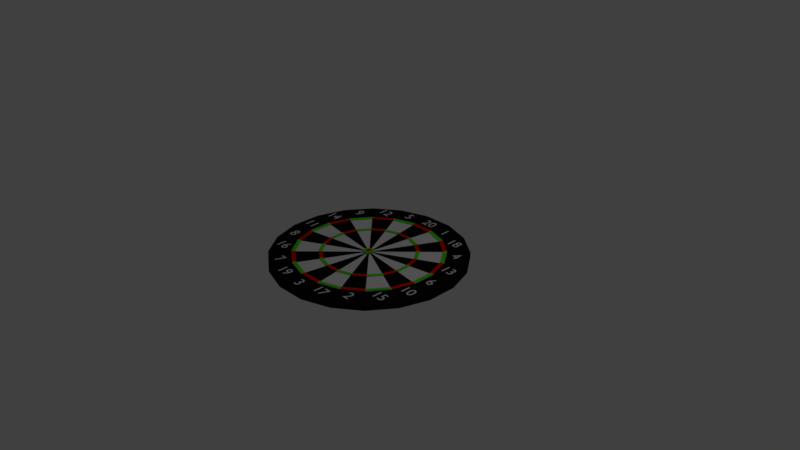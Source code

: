 # Source: Dartboard.blend  (saved by Blender 2.79.0; exported with 4.5.12 LTS)
import bpy
from mathutils import Matrix  # noqa: F401  (used for matrix-valued properties, if any)

bpy.ops.wm.read_factory_settings(use_empty=True)
scene = bpy.context.scene
scene.name = 'Scene'

# ---- collections
col_collection_1 = bpy.data.collections.new('Collection 1'); scene.collection.children.link(col_collection_1)

# ---- materials (node trees are filled in below, after node groups)
mat_black = bpy.data.materials.new('Black')
mat_black.alpha_threshold = 0.0
mat_black.use_transparent_shadow = False
mat_black.diffuse_color = (0.005, 0.005, 0.005, 1.0)
mat_black.roughness = 0.5
mat_white = bpy.data.materials.new('White')
mat_white.alpha_threshold = 0.0
mat_white.use_transparent_shadow = False
mat_white.roughness = 0.5
mat_green = bpy.data.materials.new('Green')
mat_green.alpha_threshold = 0.0
mat_green.use_transparent_shadow = False
mat_green.diffuse_color = (0.07323, 0.8, 0.0, 1.0)
mat_green.roughness = 0.5
mat_red = bpy.data.materials.new('Red')
mat_red.alpha_threshold = 0.0
mat_red.use_transparent_shadow = False
mat_red.diffuse_color = (0.8, 0.004013, 0.0, 1.0)
mat_red.roughness = 0.5

# ---- material node trees

# ---- world
world_world = bpy.data.worlds.new('World'); scene.world = world_world
world_world.color = (0.05088, 0.05088, 0.05088)
world_world.use_sun_shadow = False
world_world.sun_shadow_jitter_overblur = 0.0
world_world.cycles.sampling_method = 'MANUAL'

# ---- cameras
cam_camera = bpy.data.cameras.new('Camera')
cam_camera.clip_end = 100.0
cam_camera.lens = 35.0
cam_camera.sensor_width = 32.0
cam_camera.sensor_height = 18.0
cam_camera.ortho_scale = 7.314
cam_camera.dof.focus_distance = 0.0
cam_camera.dof.aperture_fstop = 128.0

# ---- lights
light_lamp = bpy.data.lights.new('Lamp', 'POINT')
light_lamp.transmission_factor = 0.0
light_lamp.cutoff_distance = 30.0
light_lamp.energy = 100.0
light_lamp.shadow_buffer_clip_start = 1.001
light_lamp.shadow_soft_size = 0.1
light_lamp.shadow_maximum_resolution = 0.006
light_lamp.use_absolute_resolution = True

# ---- meshes
me_base = bpy.data.meshes.new('Base')
me_base.from_pydata([(0.0, 0.0, -0.05), (0.0, 0.0, 0.05), (0.0, 1.0, -0.05), (0.0, 1.0, 0.05), (0.309, 0.9511, -0.05), (0.309, 0.9511, 0.05), (0.5878, 0.809, -0.05), (0.5878, 0.809, 0.05), (0.809, 0.5878, -0.05), (0.809, 0.5878, 0.05), (0.9511, 0.309, -0.05), (0.9511, 0.309, 0.05), (1.0, -4.371e-08, -0.05), (1.0, -4.371e-08, 0.05), (0.9511, -0.309, -0.05), (0.9511, -0.309, 0.05), (0.809, -0.5878, -0.05), (0.809, -0.5878, 0.05), (0.5878, -0.809, -0.05), (0.5878, -0.809, 0.05), (0.309, -0.9511, -0.05), (0.309, -0.9511, 0.05), (-3.258e-07, -1.0, -0.05), (-3.258e-07, -1.0, 0.05), (-0.309, -0.9511, -0.05), (-0.309, -0.9511, 0.05), (-0.5878, -0.809, -0.05), (-0.5878, -0.809, 0.05), (-0.809, -0.5878, -0.05), (-0.809, -0.5878, 0.05), (-0.9511, -0.309, -0.05), (-0.9511, -0.309, 0.05), (-1.0, 9.656e-07, -0.05), (-1.0, 9.656e-07, 0.05), (-0.9511, 0.309, -0.05), (-0.9511, 0.309, 0.05), (-0.809, 0.5878, -0.05), (-0.809, 0.5878, 0.05), (-0.5878, 0.809, -0.05), (-0.5878, 0.809, 0.05), (-0.309, 0.9511, -0.05), (-0.309, 0.9511, 0.05)], [], [(0, 2, 4), (1, 5, 3), (2, 3, 5, 4), (0, 4, 6), (1, 7, 5), (4, 5, 7, 6), (0, 6, 8), (1, 9, 7), (6, 7, 9, 8), (0, 8, 10), (1, 11, 9), (8, 9, 11, 10), (0, 10, 12), (1, 13, 11), (10, 11, 13, 12), (0, 12, 14), (1, 15, 13), (12, 13, 15, 14), (0, 14, 16), (1, 17, 15), (14, 15, 17, 16), (0, 16, 18), (1, 19, 17), (16, 17, 19, 18), (0, 18, 20), (1, 21, 19), (18, 19, 21, 20), (0, 20, 22), (1, 23, 21), (20, 21, 23, 22), (0, 22, 24), (1, 25, 23), (22, 23, 25, 24), (0, 24, 26), (1, 27, 25), (24, 25, 27, 26), (0, 26, 28), (1, 29, 27), (26, 27, 29, 28), (0, 28, 30), (1, 31, 29), (28, 29, 31, 30), (0, 30, 32), (1, 33, 31), (30, 31, 33, 32), (0, 32, 34), (1, 35, 33), (32, 33, 35, 34), (0, 34, 36), (1, 37, 35), (34, 35, 37, 36), (0, 36, 38), (1, 39, 37), (36, 37, 39, 38), (0, 38, 40), (1, 41, 39), (38, 39, 41, 40), (0, 40, 2), (1, 3, 41), (40, 41, 3, 2)])
me_base.materials.append(mat_black)
me_base.use_remesh_preserve_volume = False
me_base.use_remesh_preserve_attributes = False
me_base.use_mirror_vertex_groups = False
me_base.update()
me_face = bpy.data.meshes.new('Face')
me_face.from_pydata([(0.0, 0.0, -0.05), (0.0, 0.0, 0.05), (0.0, 1.0, -0.05), (0.0, 1.0, 0.05), (0.309, 0.9511, -0.05), (0.309, 0.9511, 0.05), (0.5878, 0.809, -0.05), (0.5878, 0.809, 0.05), (0.809, 0.5878, -0.05), (0.809, 0.5878, 0.05), (0.9511, 0.309, -0.05), (0.9511, 0.309, 0.05), (1.0, -4.371e-08, -0.05), (1.0, -4.371e-08, 0.05), (0.9511, -0.309, -0.05), (0.9511, -0.309, 0.05), (0.809, -0.5878, -0.05), (0.809, -0.5878, 0.05), (0.5878, -0.809, -0.05), (0.5878, -0.809, 0.05), (0.309, -0.9511, -0.05), (0.309, -0.9511, 0.05), (-3.258e-07, -1.0, -0.05), (-3.258e-07, -1.0, 0.05), (-0.309, -0.9511, -0.05), (-0.309, -0.9511, 0.05), (-0.5878, -0.809, -0.05), (-0.5878, -0.809, 0.05), (-0.809, -0.5878, -0.05), (-0.809, -0.5878, 0.05), (-0.9511, -0.309, -0.05), (-0.9511, -0.309, 0.05), (-1.0, 9.656e-07, -0.05), (-1.0, 9.656e-07, 0.05), (-0.9511, 0.309, -0.05), (-0.9511, 0.309, 0.05), (-0.809, 0.5878, -0.05), (-0.809, 0.5878, 0.05), (-0.5878, 0.809, -0.05), (-0.5878, 0.809, 0.05), (-0.309, 0.9511, -0.05), (-0.309, 0.9511, 0.05)], [], [(0, 2, 4), (1, 5, 3), (2, 3, 5, 4), (0, 4, 6), (1, 7, 5), (4, 5, 7, 6), (0, 6, 8), (1, 9, 7), (6, 7, 9, 8), (0, 8, 10), (1, 11, 9), (8, 9, 11, 10), (0, 10, 12), (1, 13, 11), (10, 11, 13, 12), (0, 12, 14), (1, 15, 13), (12, 13, 15, 14), (0, 14, 16), (1, 17, 15), (14, 15, 17, 16), (0, 16, 18), (1, 19, 17), (16, 17, 19, 18), (0, 18, 20), (1, 21, 19), (18, 19, 21, 20), (0, 20, 22), (1, 23, 21), (20, 21, 23, 22), (0, 22, 24), (1, 25, 23), (22, 23, 25, 24), (0, 24, 26), (1, 27, 25), (24, 25, 27, 26), (0, 26, 28), (1, 29, 27), (26, 27, 29, 28), (0, 28, 30), (1, 31, 29), (28, 29, 31, 30), (0, 30, 32), (1, 33, 31), (30, 31, 33, 32), (0, 32, 34), (1, 35, 33), (32, 33, 35, 34), (0, 34, 36), (1, 37, 35), (34, 35, 37, 36), (0, 36, 38), (1, 39, 37), (36, 37, 39, 38), (0, 38, 40), (1, 41, 39), (38, 39, 41, 40), (0, 40, 2), (1, 3, 41), (40, 41, 3, 2)])
me_face.polygons.foreach_set('material_index', [0, 0, 0, 0, 1, 0, 0, 0, 0, 0, 1, 0, 0, 0, 0, 0, 1, 0, 0, 0, 0, 0, 1, 0, 0, 0, 0, 0, 1, 0, 0, 0, 0, 0, 1, 0, 0, 0, 0, 0, 1, 0, 0, 0, 0, 0, 1, 0, 0, 0, 0, 0, 1, 0, 0, 0, 0, 0, 1, 0])
me_face.materials.append(mat_black)
me_face.materials.append(mat_white)
me_face.use_remesh_preserve_volume = False
me_face.use_remesh_preserve_attributes = False
me_face.use_mirror_vertex_groups = False
me_face.update()
me_outer_ring = bpy.data.meshes.new('Outer Ring')
me_outer_ring.from_pydata([(0.0, 1.0, -0.05), (0.0, 1.0, 0.05), (0.309, 0.9511, -0.05), (0.309, 0.9511, 0.05), (0.5878, 0.809, -0.05), (0.5878, 0.809, 0.05), (0.809, 0.5878, -0.05), (0.809, 0.5878, 0.05), (0.9511, 0.309, -0.05), (0.9511, 0.309, 0.05), (1.0, -4.371e-08, -0.05), (1.0, -4.371e-08, 0.05), (0.9511, -0.309, -0.05), (0.9511, -0.309, 0.05), (0.809, -0.5878, -0.05), (0.809, -0.5878, 0.05), (0.5878, -0.809, -0.05), (0.5878, -0.809, 0.05), (0.309, -0.9511, -0.05), (0.309, -0.9511, 0.05), (-3.258e-07, -1.0, -0.05), (-3.258e-07, -1.0, 0.05), (-0.309, -0.9511, -0.05), (-0.309, -0.9511, 0.05), (-0.5878, -0.809, -0.05), (-0.5878, -0.809, 0.05), (-0.809, -0.5878, -0.05), (-0.809, -0.5878, 0.05), (-0.9511, -0.309, -0.05), (-0.9511, -0.309, 0.05), (-1.0, 9.656e-07, -0.05), (-1.0, 9.656e-07, 0.05), (-0.9511, 0.309, -0.05), (-0.9511, 0.309, 0.05), (-0.809, 0.5878, -0.05), (-0.809, 0.5878, 0.05), (-0.5878, 0.809, -0.05), (-0.5878, 0.809, 0.05), (-0.309, 0.9511, -0.05), (-0.309, 0.9511, 0.05), (0.0, 0.95, -0.05), (0.0, 0.95, 0.05), (0.2936, 0.9035, -0.05), (0.2936, 0.9035, 0.05), (0.5584, 0.7686, -0.05), (0.5584, 0.7686, 0.05), (0.7686, 0.5584, -0.05), (0.7686, 0.5584, 0.05), (0.9035, 0.2936, -0.05), (0.9035, 0.2936, 0.05), (0.95, -4.371e-08, -0.05), (0.95, -4.371e-08, 0.05), (0.9035, -0.2936, -0.05), (0.9035, -0.2936, 0.05), (0.7686, -0.5584, -0.05), (0.7686, -0.5584, 0.05), (0.5584, -0.7686, -0.05), (0.5584, -0.7686, 0.05), (0.2936, -0.9035, -0.05), (0.2936, -0.9035, 0.05), (-3.258e-07, -0.95, -0.05), (-3.258e-07, -0.95, 0.05), (-0.2936, -0.9035, -0.05), (-0.2936, -0.9035, 0.05), (-0.5584, -0.7686, -0.05), (-0.5584, -0.7686, 0.05), (-0.7686, -0.5584, -0.05), (-0.7686, -0.5584, 0.05), (-0.9035, -0.2936, -0.05), (-0.9035, -0.2936, 0.05), (-0.95, 9.656e-07, -0.05), (-0.95, 9.656e-07, 0.05), (-0.9035, 0.2936, -0.05), (-0.9035, 0.2936, 0.05), (-0.7686, 0.5584, -0.05), (-0.7686, 0.5584, 0.05), (-0.5584, 0.7686, -0.05), (-0.5584, 0.7686, 0.05), (-0.2936, 0.9035, -0.05), (-0.2936, 0.9035, 0.05)], [], [(0, 1, 3, 2), (2, 3, 5, 4), (4, 5, 7, 6), (6, 7, 9, 8), (8, 9, 11, 10), (10, 11, 13, 12), (12, 13, 15, 14), (14, 15, 17, 16), (16, 17, 19, 18), (18, 19, 21, 20), (20, 21, 23, 22), (22, 23, 25, 24), (24, 25, 27, 26), (26, 27, 29, 28), (28, 29, 31, 30), (30, 31, 33, 32), (32, 33, 35, 34), (34, 35, 37, 36), (36, 37, 39, 38), (38, 39, 1, 0), (40, 42, 43, 41), (42, 44, 45, 43), (44, 46, 47, 45), (46, 48, 49, 47), (48, 50, 51, 49), (50, 52, 53, 51), (52, 54, 55, 53), (54, 56, 57, 55), (56, 58, 59, 57), (58, 60, 61, 59), (60, 62, 63, 61), (62, 64, 65, 63), (64, 66, 67, 65), (66, 68, 69, 67), (68, 70, 71, 69), (70, 72, 73, 71), (72, 74, 75, 73), (74, 76, 77, 75), (76, 78, 79, 77), (78, 40, 41, 79), (0, 2, 42, 40), (3, 1, 41, 43), (2, 4, 44, 42), (5, 3, 43, 45), (4, 6, 46, 44), (7, 5, 45, 47), (6, 8, 48, 46), (9, 7, 47, 49), (8, 10, 50, 48), (11, 9, 49, 51), (10, 12, 52, 50), (13, 11, 51, 53), (12, 14, 54, 52), (15, 13, 53, 55), (14, 16, 56, 54), (17, 15, 55, 57), (16, 18, 58, 56), (19, 17, 57, 59), (18, 20, 60, 58), (21, 19, 59, 61), (20, 22, 62, 60), (23, 21, 61, 63), (22, 24, 64, 62), (25, 23, 63, 65), (24, 26, 66, 64), (27, 25, 65, 67), (26, 28, 68, 66), (29, 27, 67, 69), (28, 30, 70, 68), (31, 29, 69, 71), (30, 32, 72, 70), (33, 31, 71, 73), (32, 34, 74, 72), (35, 33, 73, 75), (34, 36, 76, 74), (37, 35, 75, 77), (36, 38, 78, 76), (39, 37, 77, 79), (38, 0, 40, 78), (1, 39, 79, 41)])
me_outer_ring.polygons.foreach_set('material_index', [0, 0, 0, 0, 0, 0, 0, 0, 0, 0, 0, 0, 0, 0, 0, 0, 0, 0, 0, 0, 0, 0, 0, 0, 0, 0, 0, 0, 0, 0, 0, 0, 0, 0, 0, 0, 0, 0, 0, 0, 0, 1, 0, 0, 0, 1, 0, 0, 0, 1, 0, 0, 0, 1, 0, 0, 0, 1, 0, 0, 0, 1, 0, 0, 0, 1, 0, 0, 0, 1, 0, 0, 0, 1, 0, 0, 0, 1, 0, 0])
me_outer_ring.materials.append(mat_green)
me_outer_ring.materials.append(mat_red)
me_outer_ring.use_remesh_preserve_volume = False
me_outer_ring.use_remesh_preserve_attributes = False
me_outer_ring.use_mirror_vertex_groups = False
me_outer_ring.update()
me_inner_ring_001 = bpy.data.meshes.new('Inner Ring.001')
me_inner_ring_001.from_pydata([(0.0, 1.0, -0.05), (0.0, 1.0, 0.05), (0.309, 0.9511, -0.05), (0.309, 0.9511, 0.05), (0.5878, 0.809, -0.05), (0.5878, 0.809, 0.05), (0.809, 0.5878, -0.05), (0.809, 0.5878, 0.05), (0.9511, 0.309, -0.05), (0.9511, 0.309, 0.05), (1.0, -4.371e-08, -0.05), (1.0, -4.371e-08, 0.05), (0.9511, -0.309, -0.05), (0.9511, -0.309, 0.05), (0.809, -0.5878, -0.05), (0.809, -0.5878, 0.05), (0.5878, -0.809, -0.05), (0.5878, -0.809, 0.05), (0.309, -0.9511, -0.05), (0.309, -0.9511, 0.05), (-3.258e-07, -1.0, -0.05), (-3.258e-07, -1.0, 0.05), (-0.309, -0.9511, -0.05), (-0.309, -0.9511, 0.05), (-0.5878, -0.809, -0.05), (-0.5878, -0.809, 0.05), (-0.809, -0.5878, -0.05), (-0.809, -0.5878, 0.05), (-0.9511, -0.309, -0.05), (-0.9511, -0.309, 0.05), (-1.0, 9.656e-07, -0.05), (-1.0, 9.656e-07, 0.05), (-0.9511, 0.309, -0.05), (-0.9511, 0.309, 0.05), (-0.809, 0.5878, -0.05), (-0.809, 0.5878, 0.05), (-0.5878, 0.809, -0.05), (-0.5878, 0.809, 0.05), (-0.309, 0.9511, -0.05), (-0.309, 0.9511, 0.05), (0.0, 0.93, -0.05), (0.0, 0.93, 0.05), (0.2874, 0.8845, -0.05), (0.2874, 0.8845, 0.05), (0.5466, 0.7524, -0.05), (0.5466, 0.7524, 0.05), (0.7524, 0.5466, -0.05), (0.7524, 0.5466, 0.05), (0.8845, 0.2874, -0.05), (0.8845, 0.2874, 0.05), (0.93, -4.371e-08, -0.05), (0.93, -4.371e-08, 0.05), (0.8845, -0.2874, -0.05), (0.8845, -0.2874, 0.05), (0.7524, -0.5466, -0.05), (0.7524, -0.5466, 0.05), (0.5466, -0.7524, -0.05), (0.5466, -0.7524, 0.05), (0.2874, -0.8845, -0.05), (0.2874, -0.8845, 0.05), (-3.258e-07, -0.93, -0.05), (-3.258e-07, -0.93, 0.05), (-0.2874, -0.8845, -0.05), (-0.2874, -0.8845, 0.05), (-0.5466, -0.7524, -0.05), (-0.5466, -0.7524, 0.05), (-0.7524, -0.5466, -0.05), (-0.7524, -0.5466, 0.05), (-0.8845, -0.2874, -0.05), (-0.8845, -0.2874, 0.05), (-0.93, 9.656e-07, -0.05), (-0.93, 9.656e-07, 0.05), (-0.8845, 0.2874, -0.05), (-0.8845, 0.2874, 0.05), (-0.7524, 0.5466, -0.05), (-0.7524, 0.5466, 0.05), (-0.5466, 0.7524, -0.05), (-0.5466, 0.7524, 0.05), (-0.2874, 0.8845, -0.05), (-0.2874, 0.8845, 0.05)], [], [(0, 1, 3, 2), (2, 3, 5, 4), (4, 5, 7, 6), (6, 7, 9, 8), (8, 9, 11, 10), (10, 11, 13, 12), (12, 13, 15, 14), (14, 15, 17, 16), (16, 17, 19, 18), (18, 19, 21, 20), (20, 21, 23, 22), (22, 23, 25, 24), (24, 25, 27, 26), (26, 27, 29, 28), (28, 29, 31, 30), (30, 31, 33, 32), (32, 33, 35, 34), (34, 35, 37, 36), (36, 37, 39, 38), (38, 39, 1, 0), (40, 42, 43, 41), (42, 44, 45, 43), (44, 46, 47, 45), (46, 48, 49, 47), (48, 50, 51, 49), (50, 52, 53, 51), (52, 54, 55, 53), (54, 56, 57, 55), (56, 58, 59, 57), (58, 60, 61, 59), (60, 62, 63, 61), (62, 64, 65, 63), (64, 66, 67, 65), (66, 68, 69, 67), (68, 70, 71, 69), (70, 72, 73, 71), (72, 74, 75, 73), (74, 76, 77, 75), (76, 78, 79, 77), (78, 40, 41, 79), (0, 2, 42, 40), (3, 1, 41, 43), (2, 4, 44, 42), (5, 3, 43, 45), (4, 6, 46, 44), (7, 5, 45, 47), (6, 8, 48, 46), (9, 7, 47, 49), (8, 10, 50, 48), (11, 9, 49, 51), (10, 12, 52, 50), (13, 11, 51, 53), (12, 14, 54, 52), (15, 13, 53, 55), (14, 16, 56, 54), (17, 15, 55, 57), (16, 18, 58, 56), (19, 17, 57, 59), (18, 20, 60, 58), (21, 19, 59, 61), (20, 22, 62, 60), (23, 21, 61, 63), (22, 24, 64, 62), (25, 23, 63, 65), (24, 26, 66, 64), (27, 25, 65, 67), (26, 28, 68, 66), (29, 27, 67, 69), (28, 30, 70, 68), (31, 29, 69, 71), (30, 32, 72, 70), (33, 31, 71, 73), (32, 34, 74, 72), (35, 33, 73, 75), (34, 36, 76, 74), (37, 35, 75, 77), (36, 38, 78, 76), (39, 37, 77, 79), (38, 0, 40, 78), (1, 39, 79, 41)])
me_inner_ring_001.polygons.foreach_set('material_index', [0, 0, 0, 0, 0, 0, 0, 0, 0, 0, 0, 0, 0, 0, 0, 0, 0, 0, 0, 0, 0, 0, 0, 0, 0, 0, 0, 0, 0, 0, 0, 0, 0, 0, 0, 0, 0, 0, 0, 0, 0, 1, 0, 0, 0, 1, 0, 0, 0, 1, 0, 0, 0, 1, 0, 0, 0, 1, 0, 0, 0, 1, 0, 0, 0, 1, 0, 0, 0, 1, 0, 0, 0, 1, 0, 0, 0, 1, 0, 0])
me_inner_ring_001.materials.append(mat_green)
me_inner_ring_001.materials.append(mat_red)
me_inner_ring_001.use_remesh_preserve_volume = False
me_inner_ring_001.use_remesh_preserve_attributes = False
me_inner_ring_001.use_mirror_vertex_groups = False
me_inner_ring_001.update()
me_outer_bullseye = bpy.data.meshes.new('Outer Bullseye')
me_outer_bullseye.from_pydata([(0.0, 0.0, -0.05), (0.0, 0.0, 0.05), (0.0, 1.0, -0.05), (0.0, 1.0, 0.05), (0.309, 0.9511, -0.05), (0.309, 0.9511, 0.05), (0.5878, 0.809, -0.05), (0.5878, 0.809, 0.05), (0.809, 0.5878, -0.05), (0.809, 0.5878, 0.05), (0.9511, 0.309, -0.05), (0.9511, 0.309, 0.05), (1.0, -4.371e-08, -0.05), (1.0, -4.371e-08, 0.05), (0.9511, -0.309, -0.05), (0.9511, -0.309, 0.05), (0.809, -0.5878, -0.05), (0.809, -0.5878, 0.05), (0.5878, -0.809, -0.05), (0.5878, -0.809, 0.05), (0.309, -0.9511, -0.05), (0.309, -0.9511, 0.05), (-3.258e-07, -1.0, -0.05), (-3.258e-07, -1.0, 0.05), (-0.309, -0.9511, -0.05), (-0.309, -0.9511, 0.05), (-0.5878, -0.809, -0.05), (-0.5878, -0.809, 0.05), (-0.809, -0.5878, -0.05), (-0.809, -0.5878, 0.05), (-0.9511, -0.309, -0.05), (-0.9511, -0.309, 0.05), (-1.0, 9.656e-07, -0.05), (-1.0, 9.656e-07, 0.05), (-0.9511, 0.309, -0.05), (-0.9511, 0.309, 0.05), (-0.809, 0.5878, -0.05), (-0.809, 0.5878, 0.05), (-0.5878, 0.809, -0.05), (-0.5878, 0.809, 0.05), (-0.309, 0.9511, -0.05), (-0.309, 0.9511, 0.05)], [], [(0, 2, 4), (1, 5, 3), (2, 3, 5, 4), (0, 4, 6), (1, 7, 5), (4, 5, 7, 6), (0, 6, 8), (1, 9, 7), (6, 7, 9, 8), (0, 8, 10), (1, 11, 9), (8, 9, 11, 10), (0, 10, 12), (1, 13, 11), (10, 11, 13, 12), (0, 12, 14), (1, 15, 13), (12, 13, 15, 14), (0, 14, 16), (1, 17, 15), (14, 15, 17, 16), (0, 16, 18), (1, 19, 17), (16, 17, 19, 18), (0, 18, 20), (1, 21, 19), (18, 19, 21, 20), (0, 20, 22), (1, 23, 21), (20, 21, 23, 22), (0, 22, 24), (1, 25, 23), (22, 23, 25, 24), (0, 24, 26), (1, 27, 25), (24, 25, 27, 26), (0, 26, 28), (1, 29, 27), (26, 27, 29, 28), (0, 28, 30), (1, 31, 29), (28, 29, 31, 30), (0, 30, 32), (1, 33, 31), (30, 31, 33, 32), (0, 32, 34), (1, 35, 33), (32, 33, 35, 34), (0, 34, 36), (1, 37, 35), (34, 35, 37, 36), (0, 36, 38), (1, 39, 37), (36, 37, 39, 38), (0, 38, 40), (1, 41, 39), (38, 39, 41, 40), (0, 40, 2), (1, 3, 41), (40, 41, 3, 2)])
me_outer_bullseye.materials.append(mat_green)
me_outer_bullseye.use_remesh_preserve_volume = False
me_outer_bullseye.use_remesh_preserve_attributes = False
me_outer_bullseye.use_mirror_vertex_groups = False
me_outer_bullseye.update()
me_bullseye = bpy.data.meshes.new('Bullseye')
me_bullseye.from_pydata([(0.0, 0.0, -0.05), (0.0, 0.0, 0.05), (0.0, 1.0, -0.05), (0.0, 1.0, 0.05), (0.309, 0.9511, -0.05), (0.309, 0.9511, 0.05), (0.5878, 0.809, -0.05), (0.5878, 0.809, 0.05), (0.809, 0.5878, -0.05), (0.809, 0.5878, 0.05), (0.9511, 0.309, -0.05), (0.9511, 0.309, 0.05), (1.0, -4.371e-08, -0.05), (1.0, -4.371e-08, 0.05), (0.9511, -0.309, -0.05), (0.9511, -0.309, 0.05), (0.809, -0.5878, -0.05), (0.809, -0.5878, 0.05), (0.5878, -0.809, -0.05), (0.5878, -0.809, 0.05), (0.309, -0.9511, -0.05), (0.309, -0.9511, 0.05), (-3.258e-07, -1.0, -0.05), (-3.258e-07, -1.0, 0.05), (-0.309, -0.9511, -0.05), (-0.309, -0.9511, 0.05), (-0.5878, -0.809, -0.05), (-0.5878, -0.809, 0.05), (-0.809, -0.5878, -0.05), (-0.809, -0.5878, 0.05), (-0.9511, -0.309, -0.05), (-0.9511, -0.309, 0.05), (-1.0, 9.656e-07, -0.05), (-1.0, 9.656e-07, 0.05), (-0.9511, 0.309, -0.05), (-0.9511, 0.309, 0.05), (-0.809, 0.5878, -0.05), (-0.809, 0.5878, 0.05), (-0.5878, 0.809, -0.05), (-0.5878, 0.809, 0.05), (-0.309, 0.9511, -0.05), (-0.309, 0.9511, 0.05)], [], [(0, 2, 4), (1, 5, 3), (2, 3, 5, 4), (0, 4, 6), (1, 7, 5), (4, 5, 7, 6), (0, 6, 8), (1, 9, 7), (6, 7, 9, 8), (0, 8, 10), (1, 11, 9), (8, 9, 11, 10), (0, 10, 12), (1, 13, 11), (10, 11, 13, 12), (0, 12, 14), (1, 15, 13), (12, 13, 15, 14), (0, 14, 16), (1, 17, 15), (14, 15, 17, 16), (0, 16, 18), (1, 19, 17), (16, 17, 19, 18), (0, 18, 20), (1, 21, 19), (18, 19, 21, 20), (0, 20, 22), (1, 23, 21), (20, 21, 23, 22), (0, 22, 24), (1, 25, 23), (22, 23, 25, 24), (0, 24, 26), (1, 27, 25), (24, 25, 27, 26), (0, 26, 28), (1, 29, 27), (26, 27, 29, 28), (0, 28, 30), (1, 31, 29), (28, 29, 31, 30), (0, 30, 32), (1, 33, 31), (30, 31, 33, 32), (0, 32, 34), (1, 35, 33), (32, 33, 35, 34), (0, 34, 36), (1, 37, 35), (34, 35, 37, 36), (0, 36, 38), (1, 39, 37), (36, 37, 39, 38), (0, 38, 40), (1, 41, 39), (38, 39, 41, 40), (0, 40, 2), (1, 3, 41), (40, 41, 3, 2)])
me_bullseye.materials.append(mat_red)
me_bullseye.use_remesh_preserve_volume = False
me_bullseye.use_remesh_preserve_attributes = False
me_bullseye.use_mirror_vertex_groups = False
me_bullseye.update()

# ---- curves / text
txt_text_018 = bpy.data.curves.new('Text.018', 'FONT')
txt_text_018.dimensions = '2D'
txt_text_018.body = '12'
txt_text_018.materials.append(mat_white)
txt_text_018.use_path_clamp = True
txt_text_018.bevel_resolution = 0
txt_text_019 = bpy.data.curves.new('Text.019', 'FONT')
txt_text_019.dimensions = '2D'
txt_text_019.body = '5'
txt_text_019.materials.append(mat_white)
txt_text_019.use_path_clamp = True
txt_text_019.bevel_resolution = 0
txt_text_017 = bpy.data.curves.new('Text.017', 'FONT')
txt_text_017.dimensions = '2D'
txt_text_017.body = '9'
txt_text_017.materials.append(mat_white)
txt_text_017.use_path_clamp = True
txt_text_017.bevel_resolution = 0
txt_text_016 = bpy.data.curves.new('Text.016', 'FONT')
txt_text_016.dimensions = '2D'
txt_text_016.body = '14'
txt_text_016.materials.append(mat_white)
txt_text_016.use_path_clamp = True
txt_text_016.bevel_resolution = 0
txt_text_015 = bpy.data.curves.new('Text.015', 'FONT')
txt_text_015.dimensions = '2D'
txt_text_015.body = '11'
txt_text_015.materials.append(mat_white)
txt_text_015.use_path_clamp = True
txt_text_015.bevel_resolution = 0
txt_text_014 = bpy.data.curves.new('Text.014', 'FONT')
txt_text_014.dimensions = '2D'
txt_text_014.body = '8'
txt_text_014.materials.append(mat_white)
txt_text_014.use_path_clamp = True
txt_text_014.bevel_resolution = 0
txt_text_013 = bpy.data.curves.new('Text.013', 'FONT')
txt_text_013.dimensions = '2D'
txt_text_013.body = '16'
txt_text_013.materials.append(mat_white)
txt_text_013.use_path_clamp = True
txt_text_013.bevel_resolution = 0
txt_text_012 = bpy.data.curves.new('Text.012', 'FONT')
txt_text_012.dimensions = '2D'
txt_text_012.body = '7'
txt_text_012.materials.append(mat_white)
txt_text_012.use_path_clamp = True
txt_text_012.bevel_resolution = 0
txt_text_010 = bpy.data.curves.new('Text.010', 'FONT')
txt_text_010.dimensions = '2D'
txt_text_010.body = '3'
txt_text_010.materials.append(mat_white)
txt_text_010.use_path_clamp = True
txt_text_010.bevel_resolution = 0
txt_text_011 = bpy.data.curves.new('Text.011', 'FONT')
txt_text_011.dimensions = '2D'
txt_text_011.body = '19'
txt_text_011.materials.append(mat_white)
txt_text_011.use_path_clamp = True
txt_text_011.bevel_resolution = 0
txt_text_009 = bpy.data.curves.new('Text.009', 'FONT')
txt_text_009.dimensions = '2D'
txt_text_009.body = '17'
txt_text_009.materials.append(mat_white)
txt_text_009.use_path_clamp = True
txt_text_009.bevel_resolution = 0
txt_text_008 = bpy.data.curves.new('Text.008', 'FONT')
txt_text_008.dimensions = '2D'
txt_text_008.body = '2'
txt_text_008.materials.append(mat_white)
txt_text_008.use_path_clamp = True
txt_text_008.bevel_resolution = 0
txt_text_005 = bpy.data.curves.new('Text.005', 'FONT')
txt_text_005.dimensions = '2D'
txt_text_005.body = '6'
txt_text_005.materials.append(mat_white)
txt_text_005.use_path_clamp = True
txt_text_005.bevel_resolution = 0
txt_text_007 = bpy.data.curves.new('Text.007', 'FONT')
txt_text_007.dimensions = '2D'
txt_text_007.body = '15'
txt_text_007.materials.append(mat_white)
txt_text_007.use_path_clamp = True
txt_text_007.bevel_resolution = 0
txt_text_006 = bpy.data.curves.new('Text.006', 'FONT')
txt_text_006.dimensions = '2D'
txt_text_006.body = '10'
txt_text_006.materials.append(mat_white)
txt_text_006.use_path_clamp = True
txt_text_006.bevel_resolution = 0
txt_text_004 = bpy.data.curves.new('Text.004', 'FONT')
txt_text_004.dimensions = '2D'
txt_text_004.body = '13'
txt_text_004.materials.append(mat_white)
txt_text_004.use_path_clamp = True
txt_text_004.bevel_resolution = 0
txt_text_003 = bpy.data.curves.new('Text.003', 'FONT')
txt_text_003.dimensions = '2D'
txt_text_003.body = '4'
txt_text_003.materials.append(mat_white)
txt_text_003.use_path_clamp = True
txt_text_003.bevel_resolution = 0
txt_text = bpy.data.curves.new('Text', 'FONT')
txt_text.dimensions = '2D'
txt_text.body = '20'
txt_text.materials.append(mat_white)
txt_text.use_path_clamp = True
txt_text.bevel_resolution = 0
txt_text_001 = bpy.data.curves.new('Text.001', 'FONT')
txt_text_001.dimensions = '2D'
txt_text_001.body = '1'
txt_text_001.materials.append(mat_white)
txt_text_001.use_path_clamp = True
txt_text_001.bevel_resolution = 0
txt_text_002 = bpy.data.curves.new('Text.002', 'FONT')
txt_text_002.dimensions = '2D'
txt_text_002.body = '18'
txt_text_002.materials.append(mat_white)
txt_text_002.use_path_clamp = True
txt_text_002.bevel_resolution = 0

# ---- objects
ob_base = bpy.data.objects.new('Base', me_base)
ob_12 = bpy.data.objects.new('12', txt_text_018)
ob_5 = bpy.data.objects.new('5', txt_text_019)
ob_9 = bpy.data.objects.new('9', txt_text_017)
ob_14 = bpy.data.objects.new('14', txt_text_016)
ob_11 = bpy.data.objects.new('11', txt_text_015)
ob_8 = bpy.data.objects.new('8', txt_text_014)
ob_16 = bpy.data.objects.new('16', txt_text_013)
ob_7 = bpy.data.objects.new('7', txt_text_012)
ob_3 = bpy.data.objects.new('3', txt_text_010)
ob_19 = bpy.data.objects.new('19', txt_text_011)
ob_17 = bpy.data.objects.new('17', txt_text_009)
ob_2 = bpy.data.objects.new('2', txt_text_008)
ob_6 = bpy.data.objects.new('6', txt_text_005)
ob_15 = bpy.data.objects.new('15', txt_text_007)
ob_10 = bpy.data.objects.new('10', txt_text_006)
ob_13 = bpy.data.objects.new('13', txt_text_004)
ob_4 = bpy.data.objects.new('4', txt_text_003)
ob_20 = bpy.data.objects.new('20', txt_text)
ob_1 = bpy.data.objects.new('1', txt_text_001)
ob_face = bpy.data.objects.new('Face', me_face)
ob_outer_ring = bpy.data.objects.new('Outer Ring', me_outer_ring)
ob_inner_ring = bpy.data.objects.new('Inner Ring', me_inner_ring_001)
ob_outer_bullseye = bpy.data.objects.new('Outer Bullseye', me_outer_bullseye)
ob_bullseye = bpy.data.objects.new('Bullseye', me_bullseye)
ob_18 = bpy.data.objects.new('18', txt_text_002)
ob_lamp = bpy.data.objects.new('Lamp', light_lamp)
ob_camera = bpy.data.objects.new('Camera', cam_camera)

# ---- transforms, parenting, visibility, modifiers, constraints
ob_base.location = (0.0, 0.0, -0.009689)
ob_base.rotation_euler = (0.0, 0.0, 0.1745)
ob_base.scale = (1.3, 1.3, 0.8)
ob_base.lineart.crease_threshold = 0.0
ob_12.parent = ob_base
ob_12.matrix_parent_inverse = Matrix(((0.7575, 0.1336, 0.0, 0.0), (-0.1336, 0.7575, 0.0, 0.0), (0.0, 0.0, 1.25, 0.01211), (0.0, 0.0, 0.0, 1.0)))
ob_12.location = (-0.7913, 0.8583, 0.04)
ob_12.scale = (0.2, 0.2, 1.0)
ob_12.lineart.crease_threshold = 0.0
ob_5.parent = ob_base
ob_5.matrix_parent_inverse = Matrix(((0.7575, 0.1336, 0.0, 0.0), (-0.1336, 0.7575, 0.0, 0.0), (0.0, 0.0, 1.25, 0.01211), (0.0, 0.0, 0.0, 1.0)))
ob_5.location = (-0.4194, 1.009, 0.04)
ob_5.scale = (0.2, 0.2, 1.0)
ob_5.lineart.crease_threshold = 0.0
ob_9.parent = ob_base
ob_9.matrix_parent_inverse = Matrix(((0.7575, 0.1336, 0.0, 0.0), (-0.1336, 0.7575, 0.0, 0.0), (0.0, 0.0, 1.25, 0.01211), (0.0, 0.0, 0.0, 1.0)))
ob_9.location = (-0.9887, 0.5876, 0.04)
ob_9.scale = (0.2, 0.2, 1.0)
ob_9.lineart.crease_threshold = 0.0
ob_14.parent = ob_base
ob_14.matrix_parent_inverse = Matrix(((0.7575, 0.1336, 0.0, 0.0), (-0.1336, 0.7575, 0.0, 0.0), (0.0, 0.0, 1.25, 0.01211), (0.0, 0.0, 0.0, 1.0)))
ob_14.location = (-1.205, 0.2717, 0.04)
ob_14.scale = (0.2, 0.2, 1.0)
ob_14.lineart.crease_threshold = 0.0
ob_11.parent = ob_base
ob_11.matrix_parent_inverse = Matrix(((0.7575, 0.1336, 0.0, 0.0), (-0.1336, 0.7575, 0.0, 0.0), (0.0, 0.0, 1.25, 0.01211), (0.0, 0.0, 0.0, 1.0)))
ob_11.location = (-1.232, -0.1013, 0.04)
ob_11.scale = (0.2, 0.2, 1.0)
ob_11.lineart.crease_threshold = 0.0
ob_8.parent = ob_base
ob_8.matrix_parent_inverse = Matrix(((0.7575, 0.1336, 0.0, 0.0), (-0.1336, 0.7575, 0.0, 0.0), (0.0, 0.0, 1.25, 0.01211), (0.0, 0.0, 0.0, 1.0)))
ob_8.location = (-1.117, -0.4436, 0.04)
ob_8.scale = (0.2, 0.2, 1.0)
ob_8.lineart.crease_threshold = 0.0
ob_16.parent = ob_base
ob_16.matrix_parent_inverse = Matrix(((0.7575, 0.1336, 0.0, 0.0), (-0.1336, 0.7575, 0.0, 0.0), (0.0, 0.0, 1.25, 0.01211), (0.0, 0.0, 0.0, 1.0)))
ob_16.location = (-1.003, -0.7508, 0.04)
ob_16.scale = (0.2, 0.2, 1.0)
ob_16.lineart.crease_threshold = 0.0
ob_7.parent = ob_base
ob_7.matrix_parent_inverse = Matrix(((0.7575, 0.1336, 0.0, 0.0), (-0.1336, 0.7575, 0.0, 0.0), (0.0, 0.0, 1.25, 0.01211), (0.0, 0.0, 0.0, 1.0)))
ob_7.location = (-0.6743, -1.014, 0.04)
ob_7.scale = (0.2, 0.2, 1.0)
ob_7.lineart.crease_threshold = 0.0
ob_3.parent = ob_base
ob_3.matrix_parent_inverse = Matrix(((0.7575, 0.1336, 0.0, 0.0), (-0.1336, 0.7575, 0.0, 0.0), (0.0, 0.0, 1.25, 0.01211), (0.0, 0.0, 0.0, 1.0)))
ob_3.location = (-0.03097, -1.201, 0.04)
ob_3.scale = (0.2, 0.2, 1.0)
ob_3.lineart.crease_threshold = 0.0
ob_19.parent = ob_base
ob_19.matrix_parent_inverse = Matrix(((0.7575, 0.1336, 0.0, 0.0), (-0.1336, 0.7575, 0.0, 0.0), (0.0, 0.0, 1.25, 0.01211), (0.0, 0.0, 0.0, 1.0)))
ob_19.location = (-0.4329, -1.153, 0.04)
ob_19.scale = (0.2, 0.2, 1.0)
ob_19.lineart.crease_threshold = 0.0
ob_17.parent = ob_base
ob_17.matrix_parent_inverse = Matrix(((0.7575, 0.1336, 0.0, 0.0), (-0.1336, 0.7575, 0.0, 0.0), (0.0, 0.0, 1.25, 0.01211), (0.0, 0.0, 0.0, 1.0)))
ob_17.location = (0.2496, -1.135, 0.04)
ob_17.scale = (0.2, 0.2, 1.0)
ob_17.lineart.crease_threshold = 0.0
ob_2.parent = ob_base
ob_2.matrix_parent_inverse = Matrix(((0.7575, 0.1336, 0.0, 0.0), (-0.1336, 0.7575, 0.0, 0.0), (0.0, 0.0, 1.25, 0.01211), (0.0, 0.0, 0.0, 1.0)))
ob_2.location = (0.6171, -0.9722, 0.04)
ob_2.scale = (0.2, 0.2, 1.0)
ob_2.lineart.crease_threshold = 0.0
ob_6.parent = ob_base
ob_6.matrix_parent_inverse = Matrix(((0.7575, 0.1336, 0.0, 0.0), (-0.1336, 0.7575, 0.0, 0.0), (0.0, 0.0, 1.25, 0.01211), (0.0, 0.0, 0.0, 1.0)))
ob_6.location = (1.056, -0.05207, 0.04)
ob_6.scale = (0.2, 0.2, 1.0)
ob_6.lineart.crease_threshold = 0.0
ob_15.parent = ob_base
ob_15.matrix_parent_inverse = Matrix(((0.7575, 0.1336, 0.0, 0.0), (-0.1336, 0.7575, 0.0, 0.0), (0.0, 0.0, 1.25, 0.01211), (0.0, 0.0, 0.0, 1.0)))
ob_15.location = (0.8199, -0.7128, 0.04)
ob_15.scale = (0.2, 0.2, 1.0)
ob_15.lineart.crease_threshold = 0.0
ob_10.parent = ob_base
ob_10.matrix_parent_inverse = Matrix(((0.7575, 0.1336, 0.0, 0.0), (-0.1336, 0.7575, 0.0, 0.0), (0.0, 0.0, 1.25, 0.01211), (0.0, 0.0, 0.0, 1.0)))
ob_10.location = (0.9684, -0.393, 0.04)
ob_10.scale = (0.2, 0.2, 1.0)
ob_10.lineart.crease_threshold = 0.0
ob_13.parent = ob_base
ob_13.matrix_parent_inverse = Matrix(((0.7575, 0.1336, 0.0, 0.0), (-0.1336, 0.7575, 0.0, 0.0), (0.0, 0.0, 1.25, 0.01211), (0.0, 0.0, 0.0, 1.0)))
ob_13.location = (0.9527, 0.3063, 0.04)
ob_13.scale = (0.2, 0.2, 1.0)
ob_13.lineart.crease_threshold = 0.0
ob_4.parent = ob_base
ob_4.matrix_parent_inverse = Matrix(((0.7575, 0.1336, 0.0, 0.0), (-0.1336, 0.7575, 0.0, 0.0), (0.0, 0.0, 1.25, 0.01211), (0.0, 0.0, 0.0, 1.0)))
ob_4.location = (0.8202, 0.6376, 0.04)
ob_4.scale = (0.2, 0.2, 1.0)
ob_4.lineart.crease_threshold = 0.0
ob_20.parent = ob_base
ob_20.matrix_parent_inverse = Matrix(((0.7575, 0.1336, 0.0, 0.0), (-0.1336, 0.7575, 0.0, 0.0), (0.0, 0.0, 1.25, 0.01211), (0.0, 0.0, 0.0, 1.0)))
ob_20.location = (-0.1231, 1.055, 0.04)
ob_20.scale = (0.2, 0.2, 1.0)
ob_20.lineart.crease_threshold = 0.0
ob_1.parent = ob_base
ob_1.matrix_parent_inverse = Matrix(((0.7575, 0.1336, 0.0, 0.0), (-0.1336, 0.7575, 0.0, 0.0), (0.0, 0.0, 1.25, 0.01211), (0.0, 0.0, 0.0, 1.0)))
ob_1.location = (0.2587, 1.011, 0.04)
ob_1.scale = (0.2, 0.2, 1.0)
ob_1.lineart.crease_threshold = 0.0
ob_face.parent = ob_base
ob_face.matrix_parent_inverse = Matrix(((0.7692, 0.0, 0.0, 0.0), (0.0, 0.7692, 0.0, 0.0), (0.0, 0.0, 1.25, 0.0), (0.0, 0.0, 0.0, 1.0)))
ob_face.location = (0.0, 0.0, 0.04)
ob_face.scale = (1.0, 1.0, 0.01)
ob_face.lineart.crease_threshold = 0.0
ob_outer_ring.parent = ob_face
ob_outer_ring.matrix_parent_inverse = Matrix(((1.0, 0.0, 0.0, -0.0), (0.0, 1.0, 0.0, -0.0), (0.0, 0.0, 100.0, -3.031), (0.0, 0.0, 0.0, 1.0)))
ob_outer_ring.location = (0.0, 0.0, 0.04)
ob_outer_ring.scale = (1.0, 1.0, 0.01)
ob_outer_ring.lineart.crease_threshold = 0.0
ob_inner_ring.parent = ob_face
ob_inner_ring.matrix_parent_inverse = Matrix(((1.0, 0.0, 0.0, -0.0), (0.0, 1.0, 0.0, -0.0), (0.0, 0.0, 100.0, -3.031), (0.0, 0.0, 0.0, 1.0)))
ob_inner_ring.location = (0.0, 0.0, 0.04)
ob_inner_ring.scale = (0.65, 0.65, 0.01)
ob_inner_ring.lineart.crease_threshold = 0.0
ob_outer_bullseye.parent = ob_face
ob_outer_bullseye.matrix_parent_inverse = Matrix(((1.0, 0.0, 0.0, -0.0), (0.0, 1.0, 0.0, -0.0), (0.0, 0.0, 100.0, -3.031), (0.0, 0.0, 0.0, 1.0)))
ob_outer_bullseye.location = (0.0, 0.0, 0.05)
ob_outer_bullseye.scale = (0.07, 0.07, 0.01)
ob_outer_bullseye.lineart.crease_threshold = 0.0
ob_bullseye.parent = ob_outer_bullseye
ob_bullseye.matrix_parent_inverse = Matrix(((14.29, 0.0, 0.0, -0.0), (0.0, 14.29, 0.0, -0.0), (0.0, 0.0, 100.0, -5.0), (0.0, 0.0, 0.0, 1.0)))
ob_bullseye.location = (0.0, 0.0, 0.06)
ob_bullseye.scale = (0.035, 0.035, 0.01)
ob_bullseye.lineart.crease_threshold = 0.0
ob_18.parent = ob_base
ob_18.matrix_parent_inverse = Matrix(((0.7575, 0.1336, 0.0, 0.0), (-0.1336, 0.7575, 0.0, 0.0), (0.0, 0.0, 1.25, 0.01211), (0.0, 0.0, 0.0, 1.0)))
ob_18.location = (0.5078, 0.8766, 0.04)
ob_18.scale = (0.2, 0.2, 1.0)
ob_18.lineart.crease_threshold = 0.0
ob_lamp.location = (4.076, 1.005, 5.904)
ob_lamp.rotation_euler = (0.6503, 0.05522, 1.866)
ob_lamp.lock_rotations_4d = False
ob_lamp.empty_display_type = 'ARROWS'
ob_lamp.color = (0.0, 0.0, 0.0, 0.0)
ob_lamp.lineart.crease_threshold = 0.0
ob_camera.location = (7.481, -6.508, 5.344)
ob_camera.rotation_euler = (1.109, 0.0, 0.8149)
ob_camera.lock_rotations_4d = False
ob_camera.empty_display_type = 'ARROWS'
ob_camera.color = (0.0, 0.0, 0.0, 0.0)
ob_camera.display_type = 'WIRE'
ob_camera.lineart.crease_threshold = 0.0

# ---- collection membership
col_collection_1.objects.link(ob_base)
col_collection_1.objects.link(ob_12)
col_collection_1.objects.link(ob_5)
col_collection_1.objects.link(ob_9)
col_collection_1.objects.link(ob_14)
col_collection_1.objects.link(ob_11)
col_collection_1.objects.link(ob_8)
col_collection_1.objects.link(ob_16)
col_collection_1.objects.link(ob_7)
col_collection_1.objects.link(ob_3)
col_collection_1.objects.link(ob_19)
col_collection_1.objects.link(ob_17)
col_collection_1.objects.link(ob_2)
col_collection_1.objects.link(ob_6)
col_collection_1.objects.link(ob_15)
col_collection_1.objects.link(ob_10)
col_collection_1.objects.link(ob_13)
col_collection_1.objects.link(ob_4)
col_collection_1.objects.link(ob_20)
col_collection_1.objects.link(ob_1)
col_collection_1.objects.link(ob_face)
col_collection_1.objects.link(ob_outer_ring)
col_collection_1.objects.link(ob_inner_ring)
col_collection_1.objects.link(ob_outer_bullseye)
col_collection_1.objects.link(ob_bullseye)
col_collection_1.objects.link(ob_18)
col_collection_1.objects.link(ob_lamp)
col_collection_1.objects.link(ob_camera)

# ---- scene / render settings (as saved in the file)
scene.camera = ob_camera
scene.frame_start = 1; scene.frame_end = 250; scene.frame_set(1)
scene.render.engine = 'BLENDER_EEVEE_NEXT'
scene.render.resolution_percentage = 50
scene.render.dither_intensity = 0.0
scene.cycles.use_denoising = False
scene.cycles.samples = 128
scene.cycles.sampling_pattern = 'TABULATED_SOBOL'
scene.cycles.use_adaptive_sampling = False
scene.cycles.use_light_tree = False
scene.cycles.blur_glossy = 0.0
scene.cycles.sample_clamp_indirect = 0.0
scene.view_settings.view_transform = 'Standard'
bpy.context.view_layer.update()
